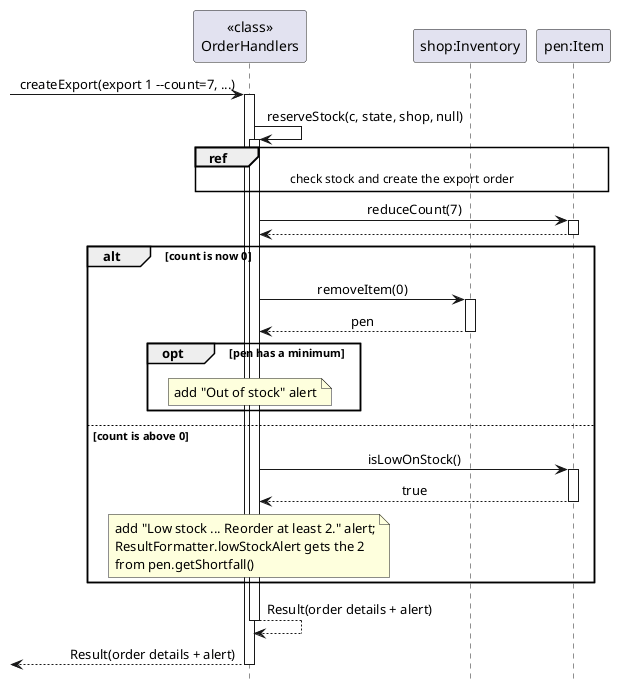

The diagram above was rendered by PlantUML. Its source (embedded in the PNG):
@startuml
hide footbox
skinparam sequenceMessageAlign center

participant "<<class>>\nOrderHandlers" as Processor
participant "shop:Inventory" as Inventory
participant "pen:Item" as Item

[-> Processor : createExport(export 1 --count=7, ...)
activate Processor
Processor -> Processor : reserveStock(c, state, shop, null)
activate Processor

ref over Processor, Item : check stock and create the export order

Processor -> Item : reduceCount(7)
activate Item
Item --> Processor
deactivate Item

alt count is now 0
    Processor -> Inventory : removeItem(0)
    activate Inventory
    Inventory --> Processor : pen
    deactivate Inventory
    opt pen has a minimum
        note over Processor : add "Out of stock" alert
    end
else count is above 0
    Processor -> Item : isLowOnStock()
    activate Item
    Item --> Processor : true
    deactivate Item
    note over Processor
        add "Low stock ... Reorder at least 2." alert;
        ResultFormatter.lowStockAlert gets the 2
        from pen.getShortfall()
    end note
end

Processor --> Processor : Result(order details + alert)
deactivate Processor
[<-- Processor : Result(order details + alert)
deactivate Processor
@enduml